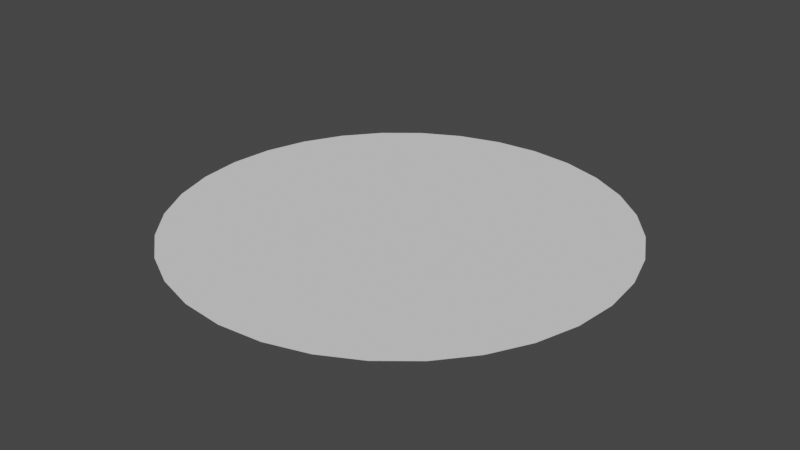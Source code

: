 # Source: FlatCircle.blend  (saved by Blender 2.93.21; exported with 4.5.12 LTS)
import bpy
from mathutils import Matrix  # noqa: F401  (used for matrix-valued properties, if any)

bpy.ops.wm.read_factory_settings(use_empty=True)
scene = bpy.context.scene
scene.name = 'Scene'

# ---- world
world_world = bpy.data.worlds.new('World'); scene.world = world_world
world_world.use_nodes = True; world_world.node_tree.nodes.clear()
_N = world_world.node_tree.nodes; _L = world_world.node_tree.links
n0 = _N.new('ShaderNodeOutputWorld'); n0.name = 'World Output'; n0.location = (300, 300)
n1 = _N.new('ShaderNodeBackground'); n1.name = 'Background'; n1.location = (10, 300)
n1.inputs[0].default_value = (0.05088, 0.05088, 0.05088, 1.0)
_L.new(n1.outputs[0], n0.inputs[0])
n0.is_active_output = True
world_world.color = (0.05088, 0.05088, 0.05088)
world_world.use_sun_shadow = False
world_world.sun_shadow_jitter_overblur = 0.0

# ---- meshes
me_cylinder_001 = bpy.data.meshes.new('Cylinder.001')
me_cylinder_001.from_pydata([(0.0, 1.0, 0.0), (1.397e-08, 0.0, 0.0), (0.1951, 0.9808, 0.0), (1.49e-08, 0.0, 0.0), (0.3827, 0.9239, 0.0), (0.0, 0.0, 0.0), (0.5556, 0.8315, 0.0), (0.0, 0.0, 0.0), (0.7071, 0.7071, 0.0), (0.0, 0.0, 0.0), (0.8315, 0.5556, 0.0), (0.0, 0.0, 0.0), (0.9239, 0.3827, 0.0), (0.0, -2.98e-08, 0.0), (0.9808, 0.1951, 0.0), (0.0, -1.49e-08, 0.0), (1.0, -4.371e-08, 0.0), (0.0, -1.863e-08, 0.0), (0.9808, -0.1951, 0.0), (0.0, -1.49e-08, 0.0), (0.9239, -0.3827, 0.0), (0.0, -2.98e-08, 0.0), (0.8315, -0.5556, 0.0), (0.0, 0.0, 0.0), (0.7071, -0.7071, 0.0), (0.0, 0.0, 0.0), (0.5556, -0.8315, 0.0), (0.0, 0.0, 0.0), (0.3827, -0.9239, 0.0), (0.0, 0.0, 0.0), (0.1951, -0.9808, 0.0), (1.49e-08, 0.0, 0.0), (-8.742e-08, -1.0, 0.0), (1.397e-08, 0.0, 0.0), (-0.1951, -0.9808, 0.0), (1.49e-08, 0.0, 0.0), (-0.3827, -0.9239, 0.0), (0.0, 0.0, 0.0), (-0.5556, -0.8315, 0.0), (0.0, 0.0, 0.0), (-0.7071, -0.7071, 0.0), (0.0, 0.0, 0.0), (-0.8315, -0.5556, 0.0), (0.0, 0.0, 0.0), (-0.9239, -0.3827, 0.0), (0.0, -2.98e-08, 0.0), (-0.9808, -0.1951, 0.0), (0.0, -1.49e-08, 0.0), (-1.0, 1.192e-08, 0.0), (0.0, -1.863e-08, 0.0), (-0.9808, 0.1951, 0.0), (0.0, -1.49e-08, 0.0), (-0.9239, 0.3827, 0.0), (0.0, -2.98e-08, 0.0), (-0.8315, 0.5556, 0.0), (0.0, 0.0, 0.0), (-0.7071, 0.7071, 0.0), (0.0, 0.0, 0.0), (-0.5556, 0.8315, 0.0), (0.0, 0.0, 0.0), (-0.3827, 0.9239, 0.0), (0.0, 0.0, 0.0), (-0.1951, 0.9808, 0.0), (1.49e-08, 0.0, 0.0), (3.492e-09, 0.75, 0.0), (6.985e-09, 0.5, 0.0), (1.048e-08, 0.25, 0.0), (0.04877, 0.2452, 0.0), (0.09755, 0.4904, 0.0), (0.1463, 0.7356, 0.0), (0.09567, 0.231, 0.0), (0.1913, 0.4619, 0.0), (0.287, 0.6929, 0.0), (0.1389, 0.2079, 0.0), (0.2778, 0.4157, 0.0), (0.4167, 0.6236, 0.0), (0.1768, 0.1768, 0.0), (0.3536, 0.3536, 0.0), (0.5303, 0.5303, 0.0), (0.2079, 0.1389, 0.0), (0.4157, 0.2778, 0.0), (0.6236, 0.4167, 0.0), (0.231, 0.09567, 0.0), (0.4619, 0.1913, 0.0), (0.6929, 0.287, 0.0), (0.2452, 0.04877, 0.0), (0.4904, 0.09755, 0.0), (0.7356, 0.1463, 0.0), (0.25, -2.49e-08, 0.0), (0.5, -3.117e-08, 0.0), (0.75, -3.744e-08, 0.0), (0.2452, -0.04877, 0.0), (0.4904, -0.09755, 0.0), (0.7356, -0.1463, 0.0), (0.231, -0.09567, 0.0), (0.4619, -0.1913, 0.0), (0.6929, -0.287, 0.0), (0.2079, -0.1389, 0.0), (0.4157, -0.2778, 0.0), (0.6236, -0.4167, 0.0), (0.1768, -0.1768, 0.0), (0.3536, -0.3536, 0.0), (0.5303, -0.5303, 0.0), (0.1389, -0.2079, 0.0), (0.2778, -0.4157, 0.0), (0.4167, -0.6236, 0.0), (0.09567, -0.231, 0.0), (0.1913, -0.4619, 0.0), (0.287, -0.6929, 0.0), (0.04877, -0.2452, 0.0), (0.09755, -0.4904, 0.0), (0.1463, -0.7356, 0.0), (-1.138e-08, -0.25, 0.0), (-3.673e-08, -0.5, 0.0), (-6.207e-08, -0.75, 0.0), (-0.04877, -0.2452, 0.0), (-0.09755, -0.4904, 0.0), (-0.1463, -0.7356, 0.0), (-0.09567, -0.231, 0.0), (-0.1913, -0.4619, 0.0), (-0.287, -0.6929, 0.0), (-0.1389, -0.2079, 0.0), (-0.2778, -0.4157, 0.0), (-0.4167, -0.6236, 0.0), (-0.1768, -0.1768, 0.0), (-0.3536, -0.3536, 0.0), (-0.5303, -0.5303, 0.0), (-0.2079, -0.1389, 0.0), (-0.4157, -0.2778, 0.0), (-0.6236, -0.4167, 0.0), (-0.231, -0.09567, 0.0), (-0.4619, -0.1913, 0.0), (-0.6929, -0.287, 0.0), (-0.2452, -0.04877, 0.0), (-0.4904, -0.09755, 0.0), (-0.7356, -0.1463, 0.0), (-0.25, -1.099e-08, 0.0), (-0.5, -3.351e-09, 0.0), (-0.75, 4.287e-09, 0.0), (-0.2452, 0.04877, 0.0), (-0.4904, 0.09755, 0.0), (-0.7356, 0.1463, 0.0), (-0.231, 0.09567, 0.0), (-0.4619, 0.1913, 0.0), (-0.6929, 0.287, 0.0), (-0.2079, 0.1389, 0.0), (-0.4157, 0.2778, 0.0), (-0.6236, 0.4167, 0.0), (-0.1768, 0.1768, 0.0), (-0.3536, 0.3536, 0.0), (-0.5303, 0.5303, 0.0), (-0.1389, 0.2079, 0.0), (-0.2778, 0.4157, 0.0), (-0.4167, 0.6236, 0.0), (-0.09567, 0.231, 0.0), (-0.1913, 0.4619, 0.0), (-0.287, 0.6929, 0.0), (-0.04877, 0.2452, 0.0), (-0.09755, 0.4904, 0.0), (-0.1463, 0.7356, 0.0), (0.1707, 0.8582, 0.0), (0.3348, 0.8084, 0.0), (0.4861, 0.7275, 0.0), (0.6187, 0.6187, 0.0), (0.7275, 0.4861, 0.0), (0.8084, 0.3348, 0.0), (0.8582, 0.1707, 0.0), (0.875, -4.058e-08, 0.0), (0.8582, -0.1707, 0.0), (0.8084, -0.3348, 0.0), (0.7275, -0.4861, 0.0), (0.6187, -0.6187, 0.0), (0.4861, -0.7275, 0.0), (0.3348, -0.8084, 0.0), (0.1707, -0.8582, 0.0), (-7.475e-08, -0.875, 0.0), (-0.1707, -0.8582, 0.0), (-0.3348, -0.8084, 0.0), (-0.4861, -0.7275, 0.0), (-0.6187, -0.6187, 0.0), (-0.7275, -0.4861, 0.0), (-0.8084, -0.3348, 0.0), (-0.8582, -0.1707, 0.0), (-0.875, 8.106e-09, 0.0), (-0.8582, 0.1707, 0.0), (-0.8084, 0.3348, 0.0), (-0.7275, 0.4861, 0.0), (-0.6187, 0.6187, 0.0), (-0.4861, 0.7275, 0.0), (-0.3348, 0.8084, 0.0), (-0.1707, 0.8582, 0.0), (1.746e-09, 0.875, 0.0), (0.1829, 0.9195, 0.0), (0.3588, 0.8661, 0.0), (0.5208, 0.7795, 0.0), (0.6629, 0.6629, 0.0), (0.7795, 0.5208, 0.0), (0.8661, 0.3588, 0.0), (0.9195, 0.1829, 0.0), (0.9375, -4.214e-08, 0.0), (0.9195, -0.1829, 0.0), (0.8661, -0.3588, 0.0), (0.7795, -0.5208, 0.0), (0.6629, -0.6629, 0.0), (0.5208, -0.7795, 0.0), (0.3588, -0.8661, 0.0), (0.1829, -0.9195, 0.0), (-8.109e-08, -0.9375, 0.0), (-0.1829, -0.9195, 0.0), (-0.3588, -0.8661, 0.0), (-0.5208, -0.7795, 0.0), (-0.6629, -0.6629, 0.0), (-0.7795, -0.5208, 0.0), (-0.8661, -0.3588, 0.0), (-0.9195, -0.1829, 0.0), (-0.9375, 1.002e-08, 0.0), (-0.9195, 0.1829, 0.0), (-0.8661, 0.3588, 0.0), (-0.7795, 0.5208, 0.0), (-0.6629, 0.6629, 0.0), (-0.5208, 0.7795, 0.0), (-0.3588, 0.8661, 0.0), (-0.1829, 0.9195, 0.0), (8.731e-10, 0.9375, 0.0)], [], [(66, 1, 3, 67), (67, 3, 5, 70), (70, 5, 7, 73), (73, 7, 9, 76), (76, 9, 11, 79), (79, 11, 13, 82), (82, 13, 15, 85), (85, 15, 17, 88), (88, 17, 19, 91), (91, 19, 21, 94), (94, 21, 23, 97), (97, 23, 25, 100), (100, 25, 27, 103), (103, 27, 29, 106), (106, 29, 31, 109), (109, 31, 33, 112), (112, 33, 35, 115), (115, 35, 37, 118), (118, 37, 39, 121), (121, 39, 41, 124), (124, 41, 43, 127), (127, 43, 45, 130), (130, 45, 47, 133), (133, 47, 49, 136), (136, 49, 51, 139), (139, 51, 53, 142), (142, 53, 55, 145), (145, 55, 57, 148), (148, 57, 59, 151), (151, 59, 61, 154), (154, 61, 63, 157), (157, 63, 1, 66), (190, 159, 64, 191), (159, 158, 65, 64), (158, 157, 66, 65), (189, 156, 159, 190), (156, 155, 158, 159), (155, 154, 157, 158), (188, 153, 156, 189), (153, 152, 155, 156), (152, 151, 154, 155), (187, 150, 153, 188), (150, 149, 152, 153), (149, 148, 151, 152), (186, 147, 150, 187), (147, 146, 149, 150), (146, 145, 148, 149), (185, 144, 147, 186), (144, 143, 146, 147), (143, 142, 145, 146), (184, 141, 144, 185), (141, 140, 143, 144), (140, 139, 142, 143), (183, 138, 141, 184), (138, 137, 140, 141), (137, 136, 139, 140), (182, 135, 138, 183), (135, 134, 137, 138), (134, 133, 136, 137), (181, 132, 135, 182), (132, 131, 134, 135), (131, 130, 133, 134), (180, 129, 132, 181), (129, 128, 131, 132), (128, 127, 130, 131), (179, 126, 129, 180), (126, 125, 128, 129), (125, 124, 127, 128), (178, 123, 126, 179), (123, 122, 125, 126), (122, 121, 124, 125), (177, 120, 123, 178), (120, 119, 122, 123), (119, 118, 121, 122), (176, 117, 120, 177), (117, 116, 119, 120), (116, 115, 118, 119), (175, 114, 117, 176), (114, 113, 116, 117), (113, 112, 115, 116), (174, 111, 114, 175), (111, 110, 113, 114), (110, 109, 112, 113), (173, 108, 111, 174), (108, 107, 110, 111), (107, 106, 109, 110), (172, 105, 108, 173), (105, 104, 107, 108), (104, 103, 106, 107), (171, 102, 105, 172), (102, 101, 104, 105), (101, 100, 103, 104), (170, 99, 102, 171), (99, 98, 101, 102), (98, 97, 100, 101), (169, 96, 99, 170), (96, 95, 98, 99), (95, 94, 97, 98), (168, 93, 96, 169), (93, 92, 95, 96), (92, 91, 94, 95), (167, 90, 93, 168), (90, 89, 92, 93), (89, 88, 91, 92), (166, 87, 90, 167), (87, 86, 89, 90), (86, 85, 88, 89), (165, 84, 87, 166), (84, 83, 86, 87), (83, 82, 85, 86), (164, 81, 84, 165), (81, 80, 83, 84), (80, 79, 82, 83), (163, 78, 81, 164), (78, 77, 80, 81), (77, 76, 79, 80), (162, 75, 78, 163), (75, 74, 77, 78), (74, 73, 76, 77), (161, 72, 75, 162), (72, 71, 74, 75), (71, 70, 73, 74), (160, 69, 72, 161), (69, 68, 71, 72), (68, 67, 70, 71), (191, 64, 69, 160), (64, 65, 68, 69), (65, 66, 67, 68), (223, 191, 160, 192), (192, 160, 161, 193), (193, 161, 162, 194), (194, 162, 163, 195), (195, 163, 164, 196), (196, 164, 165, 197), (197, 165, 166, 198), (198, 166, 167, 199), (199, 167, 168, 200), (200, 168, 169, 201), (201, 169, 170, 202), (202, 170, 171, 203), (203, 171, 172, 204), (204, 172, 173, 205), (205, 173, 174, 206), (206, 174, 175, 207), (207, 175, 176, 208), (208, 176, 177, 209), (209, 177, 178, 210), (210, 178, 179, 211), (211, 179, 180, 212), (212, 180, 181, 213), (213, 181, 182, 214), (214, 182, 183, 215), (215, 183, 184, 216), (216, 184, 185, 217), (217, 185, 186, 218), (218, 186, 187, 219), (219, 187, 188, 220), (220, 188, 189, 221), (221, 189, 190, 222), (222, 190, 191, 223), (62, 222, 223, 0), (60, 221, 222, 62), (58, 220, 221, 60), (56, 219, 220, 58), (54, 218, 219, 56), (52, 217, 218, 54), (50, 216, 217, 52), (48, 215, 216, 50), (46, 214, 215, 48), (44, 213, 214, 46), (42, 212, 213, 44), (40, 211, 212, 42), (38, 210, 211, 40), (36, 209, 210, 38), (34, 208, 209, 36), (32, 207, 208, 34), (30, 206, 207, 32), (28, 205, 206, 30), (26, 204, 205, 28), (24, 203, 204, 26), (22, 202, 203, 24), (20, 201, 202, 22), (18, 200, 201, 20), (16, 199, 200, 18), (14, 198, 199, 16), (12, 197, 198, 14), (10, 196, 197, 12), (8, 195, 196, 10), (6, 194, 195, 8), (4, 193, 194, 6), (2, 192, 193, 4), (0, 223, 192, 2)])
me_cylinder_001.polygons.foreach_set('use_smooth', [True] * 192)
_uv = me_cylinder_001.uv_layers.new(name='UVMap')
_uv.uv.foreach_set('vector', [0.5, 0.625, 0.5, 0.5, 0.5, 0.5, 0.5244, 0.6226, 0.5244, 0.6226, 0.5, 0.5, 0.5, 0.5, 0.5478, 0.6155, 0.5478, 0.6155, 0.5, 0.5, 0.5, 0.5, 0.5694, 0.6039, 0.5694, 0.6039, 0.5, 0.5, 0.5, 0.5, 0.5884, 0.5884, 0.5884, 0.5884, 0.5, 0.5, 0.5, 0.5, 0.6039, 0.5694, 0.6039, 0.5694, 0.5, 0.5, 0.5, 0.5, 0.6155, 0.5478, 0.6155, 0.5478, 0.5, 0.5, 0.5, 0.5, 0.6226, 0.5244, 0.6226, 0.5244, 0.5, 0.5, 0.5, 0.5, 0.625, 0.5, 0.625, 0.5, 0.5, 0.5, 0.5, 0.5, 0.6226, 0.4756, 0.6226, 0.4756, 0.5, 0.5, 0.5, 0.5, 0.6155, 0.4522, 0.6155, 0.4522, 0.5, 0.5, 0.5, 0.5, 0.6039, 0.4306, 0.6039, 0.4306, 0.5, 0.5, 0.5, 0.5, 0.5884, 0.4116, 0.5884, 0.4116, 0.5, 0.5, 0.5, 0.5, 0.5694, 0.3961, 0.5694, 0.3961, 0.5, 0.5, 0.5, 0.5, 0.5478, 0.3845, 0.5478, 0.3845, 0.5, 0.5, 0.5, 0.5, 0.5244, 0.3774, 0.5244, 0.3774, 0.5, 0.5, 0.5, 0.5, 0.5, 0.375, 0.5, 0.375, 0.5, 0.5, 0.5, 0.5, 0.4756, 0.3774, 0.4756, 0.3774, 0.5, 0.5, 0.5, 0.5, 0.4522, 0.3845, 0.4522, 0.3845, 0.5, 0.5, 0.5, 0.5, 0.4306, 0.3961, 0.4306, 0.3961, 0.5, 0.5, 0.5, 0.5, 0.4116, 0.4116, 0.4116, 0.4116, 0.5, 0.5, 0.5, 0.5, 0.3961, 0.4306, 0.3961, 0.4306, 0.5, 0.5, 0.5, 0.5, 0.3845, 0.4522, 0.3845, 0.4522, 0.5, 0.5, 0.5, 0.5, 0.3774, 0.4756, 0.3774, 0.4756, 0.5, 0.5, 0.5, 0.5, 0.375, 0.5, 0.375, 0.5, 0.5, 0.5, 0.5, 0.5, 0.3774, 0.5244, 0.3774, 0.5244, 0.5, 0.5, 0.5, 0.5, 0.3845, 0.5478, 0.3845, 0.5478, 0.5, 0.5, 0.5, 0.5, 0.3961, 0.5694, 0.3961, 0.5694, 0.5, 0.5, 0.5, 0.5, 0.4116, 0.5884, 0.4116, 0.5884, 0.5, 0.5, 0.5, 0.5, 0.4306, 0.6039, 0.4306, 0.6039, 0.5, 0.5, 0.5, 0.5, 0.4522, 0.6155, 0.4522, 0.6155, 0.5, 0.5, 0.5, 0.5, 0.4756, 0.6226, 0.4756, 0.6226, 0.5, 0.5, 0.5, 0.5, 0.5, 0.625, 0.4146, 0.9291, 0.4268, 0.8678, 0.5, 0.875, 0.5, 0.9375, 0.4268, 0.8678, 0.4512, 0.7452, 0.5, 0.75, 0.5, 0.875, 0.4512, 0.7452, 0.4756, 0.6226, 0.5, 0.625, 0.5, 0.75, 0.3326, 0.9042, 0.3565, 0.8465, 0.4268, 0.8678, 0.4146, 0.9291, 0.3565, 0.8465, 0.4043, 0.731, 0.4512, 0.7452, 0.4268, 0.8678, 0.4043, 0.731, 0.4522, 0.6155, 0.4756, 0.6226, 0.4512, 0.7452, 0.2569, 0.8638, 0.2917, 0.8118, 0.3565, 0.8465, 0.3326, 0.9042, 0.2917, 0.8118, 0.3611, 0.7079, 0.4043, 0.731, 0.3565, 0.8465, 0.3611, 0.7079, 0.4306, 0.6039, 0.4522, 0.6155, 0.4043, 0.731, 0.1906, 0.8094, 0.2348, 0.7652, 0.2917, 0.8118, 0.2569, 0.8638, 0.2348, 0.7652, 0.3232, 0.6768, 0.3611, 0.7079, 0.2917, 0.8118, 0.3232, 0.6768, 0.4116, 0.5884, 0.4306, 0.6039, 0.3611, 0.7079, 0.1362, 0.7431, 0.1882, 0.7083, 0.2348, 0.7652, 0.1906, 0.8094, 0.1882, 0.7083, 0.2921, 0.6389, 0.3232, 0.6768, 0.2348, 0.7652, 0.2921, 0.6389, 0.3961, 0.5694, 0.4116, 0.5884, 0.3232, 0.6768, 0.0958, 0.6674, 0.1535, 0.6435, 0.1882, 0.7083, 0.1362, 0.7431, 0.1535, 0.6435, 0.269, 0.5957, 0.2921, 0.6389, 0.1882, 0.7083, 0.269, 0.5957, 0.3845, 0.5478, 0.3961, 0.5694, 0.2921, 0.6389, 0.07091, 0.5854, 0.1322, 0.5732, 0.1535, 0.6435, 0.0958, 0.6674, 0.1322, 0.5732, 0.2548, 0.5488, 0.269, 0.5957, 0.1535, 0.6435, 0.2548, 0.5488, 0.3774, 0.5244, 0.3845, 0.5478, 0.269, 0.5957, 0.0625, 0.5, 0.125, 0.5, 0.1322, 0.5732, 0.07091, 0.5854, 0.125, 0.5, 0.25, 0.5, 0.2548, 0.5488, 0.1322, 0.5732, 0.25, 0.5, 0.375, 0.5, 0.3774, 0.5244, 0.2548, 0.5488, 0.07091, 0.4146, 0.1322, 0.4268, 0.125, 0.5, 0.0625, 0.5, 0.1322, 0.4268, 0.2548, 0.4512, 0.25, 0.5, 0.125, 0.5, 0.2548, 0.4512, 0.3774, 0.4756, 0.375, 0.5, 0.25, 0.5, 0.0958, 0.3326, 0.1535, 0.3565, 0.1322, 0.4268, 0.07091, 0.4146, 0.1535, 0.3565, 0.269, 0.4043, 0.2548, 0.4512, 0.1322, 0.4268, 0.269, 0.4043, 0.3845, 0.4522, 0.3774, 0.4756, 0.2548, 0.4512, 0.1362, 0.2569, 0.1882, 0.2917, 0.1535, 0.3565, 0.0958, 0.3326, 0.1882, 0.2917, 0.2921, 0.3611, 0.269, 0.4043, 0.1535, 0.3565, 0.2921, 0.3611, 0.3961, 0.4306, 0.3845, 0.4522, 0.269, 0.4043, 0.1906, 0.1906, 0.2348, 0.2348, 0.1882, 0.2917, 0.1362, 0.2569, 0.2348, 0.2348, 0.3232, 0.3232, 0.2921, 0.3611, 0.1882, 0.2917, 0.3232, 0.3232, 0.4116, 0.4116, 0.3961, 0.4306, 0.2921, 0.3611, 0.2569, 0.1362, 0.2917, 0.1882, 0.2348, 0.2348, 0.1906, 0.1906, 0.2917, 0.1882, 0.3611, 0.2921, 0.3232, 0.3232, 0.2348, 0.2348, 0.3611, 0.2921, 0.4306, 0.3961, 0.4116, 0.4116, 0.3232, 0.3232, 0.3326, 0.0958, 0.3565, 0.1535, 0.2917, 0.1882, 0.2569, 0.1362, 0.3565, 0.1535, 0.4043, 0.269, 0.3611, 0.2921, 0.2917, 0.1882, 0.4043, 0.269, 0.4522, 0.3845, 0.4306, 0.3961, 0.3611, 0.2921, 0.4146, 0.07091, 0.4268, 0.1322, 0.3565, 0.1535, 0.3326, 0.0958, 0.4268, 0.1322, 0.4512, 0.2548, 0.4043, 0.269, 0.3565, 0.1535, 0.4512, 0.2548, 0.4756, 0.3774, 0.4522, 0.3845, 0.4043, 0.269, 0.5, 0.0625, 0.5, 0.125, 0.4268, 0.1322, 0.4146, 0.07091, 0.5, 0.125, 0.5, 0.25, 0.4512, 0.2548, 0.4268, 0.1322, 0.5, 0.25, 0.5, 0.375, 0.4756, 0.3774, 0.4512, 0.2548, 0.5854, 0.07091, 0.5732, 0.1322, 0.5, 0.125, 0.5, 0.0625, 0.5732, 0.1322, 0.5488, 0.2548, 0.5, 0.25, 0.5, 0.125, 0.5488, 0.2548, 0.5244, 0.3774, 0.5, 0.375, 0.5, 0.25, 0.6674, 0.0958, 0.6435, 0.1535, 0.5732, 0.1322, 0.5854, 0.07091, 0.6435, 0.1535, 0.5957, 0.269, 0.5488, 0.2548, 0.5732, 0.1322, 0.5957, 0.269, 0.5478, 0.3845, 0.5244, 0.3774, 0.5488, 0.2548, 0.7431, 0.1362, 0.7083, 0.1882, 0.6435, 0.1535, 0.6674, 0.0958, 0.7083, 0.1882, 0.6389, 0.2921, 0.5957, 0.269, 0.6435, 0.1535, 0.6389, 0.2921, 0.5694, 0.3961, 0.5478, 0.3845, 0.5957, 0.269, 0.8094, 0.1906, 0.7652, 0.2348, 0.7083, 0.1882, 0.7431, 0.1362, 0.7652, 0.2348, 0.6768, 0.3232, 0.6389, 0.2921, 0.7083, 0.1882, 0.6768, 0.3232, 0.5884, 0.4116, 0.5694, 0.3961, 0.6389, 0.2921, 0.8638, 0.2569, 0.8118, 0.2917, 0.7652, 0.2348, 0.8094, 0.1906, 0.8118, 0.2917, 0.7079, 0.3611, 0.6768, 0.3232, 0.7652, 0.2348, 0.7079, 0.3611, 0.6039, 0.4306, 0.5884, 0.4116, 0.6768, 0.3232, 0.9042, 0.3326, 0.8465, 0.3565, 0.8118, 0.2917, 0.8638, 0.2569, 0.8465, 0.3565, 0.731, 0.4043, 0.7079, 0.3611, 0.8118, 0.2917, 0.731, 0.4043, 0.6155, 0.4522, 0.6039, 0.4306, 0.7079, 0.3611, 0.9291, 0.4146, 0.8678, 0.4268, 0.8465, 0.3565, 0.9042, 0.3326, 0.8678, 0.4268, 0.7452, 0.4512, 0.731, 0.4043, 0.8465, 0.3565, 0.7452, 0.4512, 0.6226, 0.4756, 0.6155, 0.4522, 0.731, 0.4043, 0.9375, 0.5, 0.875, 0.5, 0.8678, 0.4268, 0.9291, 0.4146, 0.875, 0.5, 0.75, 0.5, 0.7452, 0.4512, 0.8678, 0.4268, 0.75, 0.5, 0.625, 0.5, 0.6226, 0.4756, 0.7452, 0.4512, 0.9291, 0.5854, 0.8678, 0.5732, 0.875, 0.5, 0.9375, 0.5, 0.8678, 0.5732, 0.7452, 0.5488, 0.75, 0.5, 0.875, 0.5, 0.7452, 0.5488, 0.6226, 0.5244, 0.625, 0.5, 0.75, 0.5, 0.9042, 0.6674, 0.8465, 0.6435, 0.8678, 0.5732, 0.9291, 0.5854, 0.8465, 0.6435, 0.731, 0.5957, 0.7452, 0.5488, 0.8678, 0.5732, 0.731, 0.5957, 0.6155, 0.5478, 0.6226, 0.5244, 0.7452, 0.5488, 0.8638, 0.7431, 0.8118, 0.7083, 0.8465, 0.6435, 0.9042, 0.6674, 0.8118, 0.7083, 0.7079, 0.6389, 0.731, 0.5957, 0.8465, 0.6435, 0.7079, 0.6389, 0.6039, 0.5694, 0.6155, 0.5478, 0.731, 0.5957, 0.8094, 0.8094, 0.7652, 0.7652, 0.8118, 0.7083, 0.8638, 0.7431, 0.7652, 0.7652, 0.6768, 0.6768, 0.7079, 0.6389, 0.8118, 0.7083, 0.6768, 0.6768, 0.5884, 0.5884, 0.6039, 0.5694, 0.7079, 0.6389, 0.7431, 0.8638, 0.7083, 0.8118, 0.7652, 0.7652, 0.8094, 0.8094, 0.7083, 0.8118, 0.6389, 0.7079, 0.6768, 0.6768, 0.7652, 0.7652, 0.6389, 0.7079, 0.5694, 0.6039, 0.5884, 0.5884, 0.6768, 0.6768, 0.6674, 0.9042, 0.6435, 0.8465, 0.7083, 0.8118, 0.7431, 0.8638, 0.6435, 0.8465, 0.5957, 0.731, 0.6389, 0.7079, 0.7083, 0.8118, 0.5957, 0.731, 0.5478, 0.6155, 0.5694, 0.6039, 0.6389, 0.7079, 0.5854, 0.9291, 0.5732, 0.8678, 0.6435, 0.8465, 0.6674, 0.9042, 0.5732, 0.8678, 0.5488, 0.7452, 0.5957, 0.731, 0.6435, 0.8465, 0.5488, 0.7452, 0.5244, 0.6226, 0.5478, 0.6155, 0.5957, 0.731, 0.5, 0.9375, 0.5, 0.875, 0.5732, 0.8678, 0.5854, 0.9291, 0.5, 0.875, 0.5, 0.75, 0.5488, 0.7452, 0.5732, 0.8678, 0.5, 0.75, 0.5, 0.625, 0.5244, 0.6226, 0.5488, 0.7452, 0.5, 0.9688, 0.5, 0.9375, 0.5854, 0.9291, 0.5914, 0.9597, 0.5914, 0.9597, 0.5854, 0.9291, 0.6674, 0.9042, 0.6794, 0.9331, 0.6794, 0.9331, 0.6674, 0.9042, 0.7431, 0.8638, 0.7604, 0.8898, 0.7604, 0.8898, 0.7431, 0.8638, 0.8094, 0.8094, 0.8315, 0.8315, 0.8315, 0.8315, 0.8094, 0.8094, 0.8638, 0.7431, 0.8898, 0.7604, 0.8898, 0.7604, 0.8638, 0.7431, 0.9042, 0.6674, 0.9331, 0.6794, 0.9331, 0.6794, 0.9042, 0.6674, 0.9291, 0.5854, 0.9597, 0.5914, 0.9597, 0.5914, 0.9291, 0.5854, 0.9375, 0.5, 0.9688, 0.5, 0.9688, 0.5, 0.9375, 0.5, 0.9291, 0.4146, 0.9597, 0.4086, 0.9597, 0.4086, 0.9291, 0.4146, 0.9042, 0.3326, 0.9331, 0.3206, 0.9331, 0.3206, 0.9042, 0.3326, 0.8638, 0.2569, 0.8898, 0.2396, 0.8898, 0.2396, 0.8638, 0.2569, 0.8094, 0.1906, 0.8315, 0.1685, 0.8315, 0.1685, 0.8094, 0.1906, 0.7431, 0.1362, 0.7604, 0.1102, 0.7604, 0.1102, 0.7431, 0.1362, 0.6674, 0.0958, 0.6794, 0.06693, 0.6794, 0.06693, 0.6674, 0.0958, 0.5854, 0.07091, 0.5914, 0.04026, 0.5914, 0.04026, 0.5854, 0.07091, 0.5, 0.0625, 0.5, 0.03125, 0.5, 0.03125, 0.5, 0.0625, 0.4146, 0.07091, 0.4086, 0.04026, 0.4086, 0.04026, 0.4146, 0.07091, 0.3326, 0.0958, 0.3206, 0.06693, 0.3206, 0.06693, 0.3326, 0.0958, 0.2569, 0.1362, 0.2396, 0.1102, 0.2396, 0.1102, 0.2569, 0.1362, 0.1906, 0.1906, 0.1685, 0.1685, 0.1685, 0.1685, 0.1906, 0.1906, 0.1362, 0.2569, 0.1102, 0.2396, 0.1102, 0.2396, 0.1362, 0.2569, 0.0958, 0.3326, 0.06693, 0.3206, 0.06693, 0.3206, 0.0958, 0.3326, 0.07091, 0.4146, 0.04026, 0.4086, 0.04026, 0.4086, 0.07091, 0.4146, 0.0625, 0.5, 0.03125, 0.5, 0.03125, 0.5, 0.0625, 0.5, 0.07091, 0.5854, 0.04026, 0.5914, 0.04026, 0.5914, 0.07091, 0.5854, 0.0958, 0.6674, 0.06693, 0.6794, 0.06693, 0.6794, 0.0958, 0.6674, 0.1362, 0.7431, 0.1102, 0.7604, 0.1102, 0.7604, 0.1362, 0.7431, 0.1906, 0.8094, 0.1685, 0.8315, 0.1685, 0.8315, 0.1906, 0.8094, 0.2569, 0.8638, 0.2396, 0.8898, 0.2396, 0.8898, 0.2569, 0.8638, 0.3326, 0.9042, 0.3206, 0.9331, 0.3206, 0.9331, 0.3326, 0.9042, 0.4146, 0.9291, 0.4086, 0.9597, 0.4086, 0.9597, 0.4146, 0.9291, 0.5, 0.9375, 0.5, 0.9688, 0.4025, 0.9904, 0.4086, 0.9597, 0.5, 0.9688, 0.5, 1.0, 0.3087, 0.9619, 0.3206, 0.9331, 0.4086, 0.9597, 0.4025, 0.9904, 0.2222, 0.9157, 0.2396, 0.8898, 0.3206, 0.9331, 0.3087, 0.9619, 0.1464, 0.8536, 0.1685, 0.8315, 0.2396, 0.8898, 0.2222, 0.9157, 0.08427, 0.7778, 0.1102, 0.7604, 0.1685, 0.8315, 0.1464, 0.8536, 0.03806, 0.6913, 0.06693, 0.6794, 0.1102, 0.7604, 0.08427, 0.7778, 0.009607, 0.5975, 0.04026, 0.5914, 0.06693, 0.6794, 0.03806, 0.6913, 0.0, 0.5, 0.03125, 0.5, 0.04026, 0.5914, 0.009607, 0.5975, 0.009607, 0.4025, 0.04026, 0.4086, 0.03125, 0.5, 0.0, 0.5, 0.03806, 0.3087, 0.06693, 0.3206, 0.04026, 0.4086, 0.009607, 0.4025, 0.08427, 0.2222, 0.1102, 0.2396, 0.06693, 0.3206, 0.03806, 0.3087, 0.1464, 0.1464, 0.1685, 0.1685, 0.1102, 0.2396, 0.08427, 0.2222, 0.2222, 0.08427, 0.2396, 0.1102, 0.1685, 0.1685, 0.1464, 0.1464, 0.3087, 0.03806, 0.3206, 0.06693, 0.2396, 0.1102, 0.2222, 0.08427, 0.4025, 0.009607, 0.4086, 0.04026, 0.3206, 0.06693, 0.3087, 0.03806, 0.5, 0.0, 0.5, 0.03125, 0.4086, 0.04026, 0.4025, 0.009607, 0.5975, 0.009607, 0.5914, 0.04026, 0.5, 0.03125, 0.5, 0.0, 0.6913, 0.03806, 0.6794, 0.06693, 0.5914, 0.04026, 0.5975, 0.009607, 0.7778, 0.08427, 0.7604, 0.1102, 0.6794, 0.06693, 0.6913, 0.03806, 0.8536, 0.1464, 0.8315, 0.1685, 0.7604, 0.1102, 0.7778, 0.08427, 0.9157, 0.2222, 0.8898, 0.2396, 0.8315, 0.1685, 0.8536, 0.1464, 0.9619, 0.3087, 0.9331, 0.3206, 0.8898, 0.2396, 0.9157, 0.2222, 0.9904, 0.4025, 0.9597, 0.4086, 0.9331, 0.3206, 0.9619, 0.3087, 1.0, 0.5, 0.9688, 0.5, 0.9597, 0.4086, 0.9904, 0.4025, 0.9904, 0.5975, 0.9597, 0.5914, 0.9688, 0.5, 1.0, 0.5, 0.9619, 0.6913, 0.9331, 0.6794, 0.9597, 0.5914, 0.9904, 0.5975, 0.9157, 0.7778, 0.8898, 0.7604, 0.9331, 0.6794, 0.9619, 0.6913, 0.8536, 0.8536, 0.8315, 0.8315, 0.8898, 0.7604, 0.9157, 0.7778, 0.7778, 0.9157, 0.7604, 0.8898, 0.8315, 0.8315, 0.8536, 0.8536, 0.6913, 0.9619, 0.6794, 0.9331, 0.7604, 0.8898, 0.7778, 0.9157, 0.5975, 0.9904, 0.5914, 0.9597, 0.6794, 0.9331, 0.6913, 0.9619, 0.5, 1.0, 0.5, 0.9688, 0.5914, 0.9597, 0.5975, 0.9904])
me_cylinder_001.use_remesh_fix_poles = True
me_cylinder_001.use_remesh_preserve_attributes = False
me_cylinder_001.update()

# ---- objects
ob_cylinder = bpy.data.objects.new('Cylinder', me_cylinder_001)

# ---- transforms, parenting, visibility, modifiers, constraints
ob_cylinder.location = (0.0, 0.0, 0.0)

# ---- collection membership
scene.collection.objects.link(ob_cylinder)

# ---- scene / render settings (as saved in the file)
scene.frame_start = 1; scene.frame_end = 250; scene.frame_set(38)
scene.render.engine = 'BLENDER_EEVEE_NEXT'
scene.cycles.use_denoising = False
scene.cycles.samples = 128
scene.cycles.sampling_pattern = 'TABULATED_SOBOL'
scene.cycles.use_adaptive_sampling = False
scene.cycles.use_light_tree = False
scene.view_settings.view_transform = 'Filmic'
bpy.context.view_layer.update()

# ---- added for rendering (the .blend has no active camera and no usable light): camera, sun
cam_auto = bpy.data.cameras.new('AutoCamera')
cam_auto.lens = 50.0
cam_auto.sensor_width = 36.0
cam_auto.clip_end = 1000.0
ob_auto_camera = bpy.data.objects.new('AutoCamera', cam_auto)
scene.collection.objects.link(ob_auto_camera)
ob_auto_camera.location = (2.61693, -3.14032, 2.09354)
ob_auto_camera.rotation_euler = (1.09748, -7.21219e-08, 0.694738)
scene.camera = ob_auto_camera
light_auto_sun = bpy.data.lights.new('AutoSun', 'SUN')
light_auto_sun.energy = 3.0
light_auto_sun.angle = 0.0523599
ob_auto_sun = bpy.data.objects.new('AutoSun', light_auto_sun)
scene.collection.objects.link(ob_auto_sun)
ob_auto_sun.rotation_euler = (0.872665, 0.174533, 0.523599)
bpy.context.view_layer.update()
